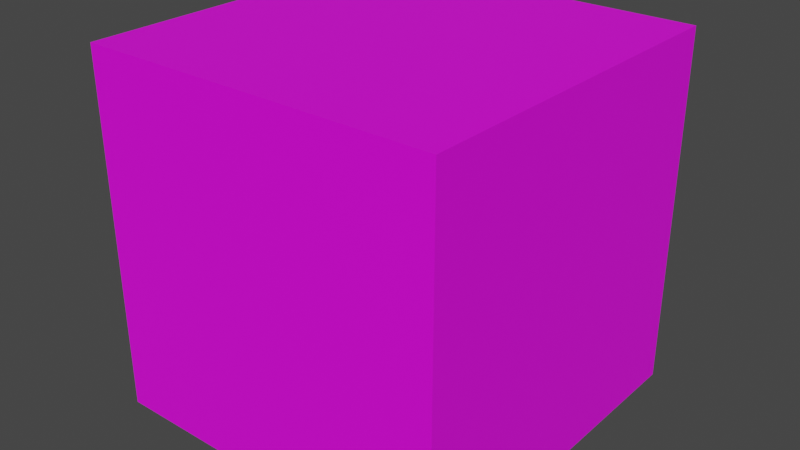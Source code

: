# Source: box.blend  (saved by Blender 2.90.8; exported with 4.5.12 LTS)
import bpy
from mathutils import Matrix  # noqa: F401  (used for matrix-valued properties, if any)

bpy.ops.wm.read_factory_settings(use_empty=True)
scene = bpy.context.scene
scene.name = 'Scene'

# ---- collections
col_collection = bpy.data.collections.new('Collection'); scene.collection.children.link(col_collection)

# ---- images (referenced by path relative to the original .blend; pixels are not part of the script)
import os
ASSET_DIR = os.environ.get("B2B_ASSET_DIR", "")  # directory of the original .blend (textures are referenced by path, not embedded)
HERE = os.path.dirname(os.path.abspath(__file__))  # packed textures are extracted next to this script under _unpacked/

def load_image(name, relpath, width, height, colorspace="sRGB"):
    """Load a texture the original file referenced (path relative to the .blend, or extracted next to this script)."""
    p = next((c for c in (os.path.join(HERE, relpath), os.path.join(ASSET_DIR, relpath)) if relpath and os.path.exists(c)), "")
    if p:
        img = bpy.data.images.load(p, check_existing=True)
        img.name = name
    else:  # same state as the original file: an image datablock whose file is absent (Cycles renders it pink)
        img = bpy.data.images.new(name, width, height)
        img.source = "FILE"
        img.filepath = "//" + (relpath or name)
    img.colorspace_settings.name = colorspace
    return img
img_cartoon_box_texture_png = load_image('cartoon box texture.png', 'cartoon box texture.png', 1024, 1024, 'sRGB')

# ---- materials (node trees are filled in below, after node groups)
mat_x = bpy.data.materials.new('Материал')
mat_x.use_transparent_shadow = False

# ---- material node trees
mat_x.use_nodes = True; mat_x.node_tree.nodes.clear()
_N = mat_x.node_tree.nodes; _L = mat_x.node_tree.links
n0 = _N.new('ShaderNodeBsdfPrincipled'); n0.name = 'Principled BSDF'; n0.location = (10, 300)
n0.distribution = 'GGX'
n0.subsurface_method = 'BURLEY'
n0.inputs[3].default_value = 1.45
n0.inputs[27].default_value = (0.0, 0.0, 0.0, 1.0)
n0.inputs[28].default_value = 1.0
n1 = _N.new('ShaderNodeOutputMaterial'); n1.name = 'Material Output'; n1.location = (300, 300)
n2 = _N.new('ShaderNodeTexImage'); n2.name = 'Изображение-текстура'; n2.location = (-358, 217)
n2.image = img_cartoon_box_texture_png
_L.new(n0.outputs[0], n1.inputs[0])
_L.new(n2.outputs[0], n0.inputs[0])
n1.is_active_output = True

# ---- world
world_world = bpy.data.worlds.new('World'); scene.world = world_world
world_world.use_nodes = True; world_world.node_tree.nodes.clear()
_N = world_world.node_tree.nodes; _L = world_world.node_tree.links
n0 = _N.new('ShaderNodeOutputWorld'); n0.name = 'World Output'; n0.location = (300, 300)
n1 = _N.new('ShaderNodeBackground'); n1.name = 'Background'; n1.location = (10, 300)
n1.inputs[0].default_value = (0.05088, 0.05088, 0.05088, 1.0)
_L.new(n1.outputs[0], n0.inputs[0])
n0.is_active_output = True
world_world.color = (0.05088, 0.05088, 0.05088)
world_world.use_sun_shadow = False
world_world.sun_shadow_jitter_overblur = 0.0

# ---- meshes
me_x = bpy.data.meshes.new('Куб')
me_x.from_pydata([(-1.0, 0.007066, 1.0), (-1.0, 2.007, 1.0), (-1.0, 0.007066, -1.0), (-1.0, 2.007, -1.0), (1.0, 0.007066, 1.0), (1.0, 2.007, 1.0), (1.0, 0.007066, -1.0), (1.0, 2.007, -1.0)], [], [(0, 1, 3, 2), (2, 3, 7, 6), (6, 7, 5, 4), (4, 5, 1, 0), (2, 6, 4, 0), (7, 3, 1, 5)])
_uv = me_x.uv_layers.new(name='UVКарта')
_uv.uv.foreach_set('vector', [0.9981, 0.001878, 0.9981, 0.9982, 0.001857, 0.9982, 0.001857, 0.001878, 1.001, -0.0009894, 1.001, 0.9947, 0.00536, 0.9947, 0.00536, -0.0009895, 0.9995, 0.9932, 0.0132, 0.9932, 0.0132, 0.006808, 0.9995, 0.006808, 0.0007917, 0.9992, 0.0007918, 0.0007709, 0.9993, 0.0007711, 0.9992, 0.9992, 0.0009289, 0.9991, 0.0009289, 0.0009289, 0.9991, 0.0009291, 0.9991, 0.9991, -0.0002432, -0.0002015, 1.0, -0.0002013, 1.0, 1.0, -0.0002432, 1.0])
me_x.materials.append(mat_x)
me_x.use_remesh_fix_poles = True
me_x.use_remesh_preserve_attributes = False
me_x.use_mirror_vertex_groups = False
me_x.update()

# ---- objects
ob_x = bpy.data.objects.new('Куб', me_x)

# ---- transforms, parenting, visibility, modifiers, constraints
ob_x.location = (0.0, 0.0, 0.0)
ob_x.rotation_euler = (1.571, 0.0, 0.0)
ob_x.lineart.crease_threshold = 0.0

# ---- collection membership
col_collection.objects.link(ob_x)

# ---- scene / render settings (as saved in the file)
scene.frame_start = 1; scene.frame_end = 250; scene.frame_set(1)
scene.render.engine = 'BLENDER_EEVEE_NEXT'
scene.cycles.use_denoising = False
scene.cycles.samples = 128
scene.cycles.sampling_pattern = 'TABULATED_SOBOL'
scene.cycles.use_adaptive_sampling = False
scene.cycles.use_light_tree = False
scene.view_settings.view_transform = 'Filmic'
bpy.context.view_layer.update()

# ---- added for rendering (the .blend has no active camera and no usable light): camera, sun
cam_auto = bpy.data.cameras.new('AutoCamera')
cam_auto.lens = 50.0
cam_auto.sensor_width = 36.0
cam_auto.clip_end = 1000.0
ob_auto_camera = bpy.data.objects.new('AutoCamera', cam_auto)
scene.collection.objects.link(ob_auto_camera)
ob_auto_camera.location = (3.20507, -3.84609, 3.57112)
ob_auto_camera.rotation_euler = (1.09748, -7.21219e-08, 0.694738)
scene.camera = ob_auto_camera
light_auto_sun = bpy.data.lights.new('AutoSun', 'SUN')
light_auto_sun.energy = 3.0
light_auto_sun.angle = 0.0523599
ob_auto_sun = bpy.data.objects.new('AutoSun', light_auto_sun)
scene.collection.objects.link(ob_auto_sun)
ob_auto_sun.rotation_euler = (0.872665, 0.174533, 0.523599)
bpy.context.view_layer.update()
